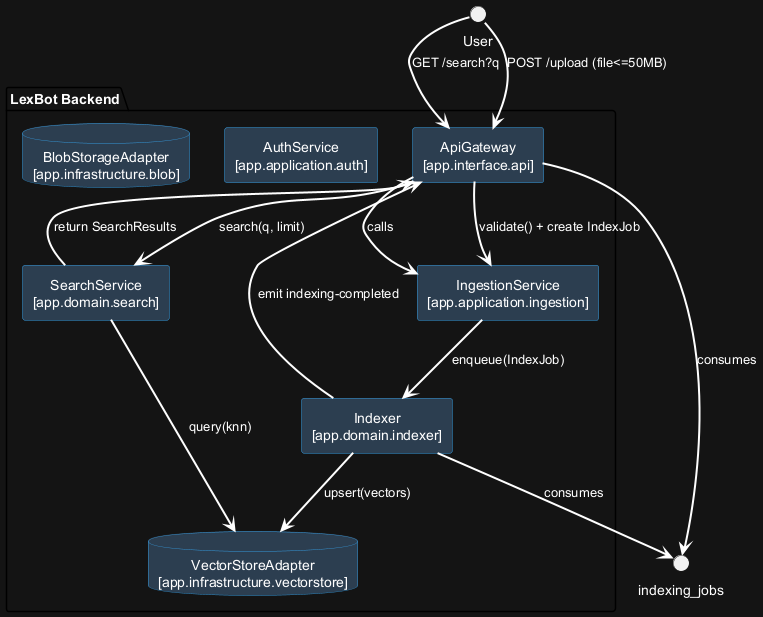

The diagram above was rendered by PlantUML. Its source (embedded in the PNG):
@startuml
skinparam backgroundColor #141414
skinparam defaultFontColor #FFFFFF
skinparam defaultTextAlignment center

' Components
skinparam RectangleBackgroundColor #2c3e50
skinparam RectangleBorderColor #3498db
skinparam RectangleFontColor #FFFFFF

skinparam DatabaseBackgroundColor #2c3e50
skinparam DatabaseBorderColor #3498db
skinparam DatabaseFontColor #FFFFFF

' Actors
skinparam ActorBackgroundColor #141414
skinparam ActorBorderColor #FFFFFF
skinparam ActorFontColor #FFFFFF

' Relations
skinparam ArrowColor #FFFFFF
skinparam ArrowThickness 2

package "LexBot Backend" as LexBot_Backend {
  rectangle "ApiGateway\n[app.interface.api]" as ApiGateway
  rectangle "AuthService\n[app.application.auth]" as AuthService
  rectangle "IngestionService\n[app.application.ingestion]" as IngestionService
  rectangle "Indexer\n[app.domain.indexer]" as Indexer
  rectangle "SearchService\n[app.domain.search]" as SearchService
  database "VectorStoreAdapter\n[app.infrastructure.vectorstore]" as VectorStoreAdapter
  database "BlobStorageAdapter\n[app.infrastructure.blob]" as BlobStorageAdapter
}

ApiGateway --> IngestionService : calls
ApiGateway --> IngestionService : validate() + create IndexJob
ApiGateway --> SearchService : search(q, limit)
ApiGateway --> indexing_jobs : consumes
Indexer --> ApiGateway : emit indexing-completed
Indexer --> VectorStoreAdapter : upsert(vectors)
Indexer --> indexing_jobs : consumes
IngestionService --> Indexer : enqueue(IndexJob)
SearchService --> ApiGateway : return SearchResults
SearchService --> VectorStoreAdapter : query(knn)
User --> ApiGateway : GET /search?q
User --> ApiGateway : POST /upload (file<=50MB)
@enduml